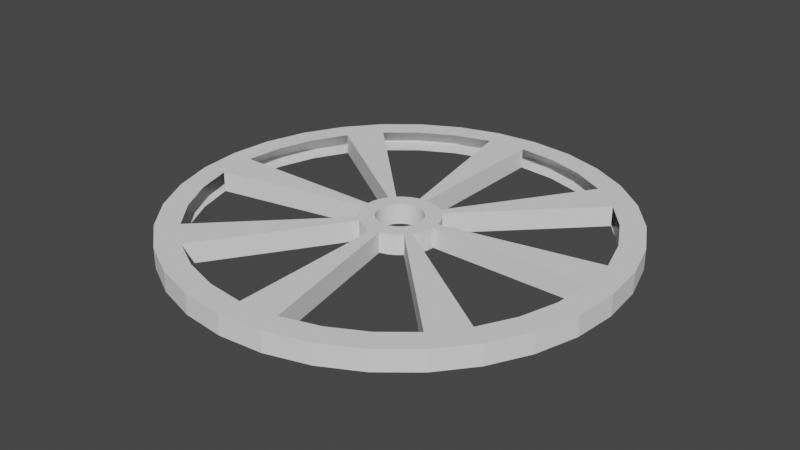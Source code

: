 # Source: szeker.blend  (saved by Blender 2.83.20; exported with 4.5.12 LTS)
import bpy
from mathutils import Matrix  # noqa: F401  (used for matrix-valued properties, if any)

bpy.ops.wm.read_factory_settings(use_empty=True)
scene = bpy.context.scene
scene.name = 'Scene'

# ---- collections
col_collection = bpy.data.collections.new('Collection'); scene.collection.children.link(col_collection)

# ---- world
world_world = bpy.data.worlds.new('World'); scene.world = world_world
world_world.use_nodes = True; world_world.node_tree.nodes.clear()
_N = world_world.node_tree.nodes; _L = world_world.node_tree.links
n0 = _N.new('ShaderNodeOutputWorld'); n0.name = 'World Output'; n0.location = (300, 300)
n1 = _N.new('ShaderNodeBackground'); n1.name = 'Background'; n1.location = (10, 300)
n1.inputs[0].default_value = (0.05088, 0.05088, 0.05088, 1.0)
_L.new(n1.outputs[0], n0.inputs[0])
n0.is_active_output = True
world_world.color = (0.05088, 0.05088, 0.05088)
world_world.use_sun_shadow = False
world_world.sun_shadow_jitter_overblur = 0.0

# ---- meshes
me_henger = bpy.data.meshes.new('Henger')
me_henger.from_pydata([(-3.069e-07, 0.1961, 1.0), (0.03826, 0.1924, 1.0), (0.07506, 0.1812, 1.0), (0.109, 0.1631, 1.0), (0.1387, 0.1387, 1.0), (0.1631, 0.109, 1.0), (0.1812, 0.07506, 1.0), (0.1924, 0.03826, 1.0), (0.1961, -4.788e-08, 1.0), (0.1924, -0.03826, 1.0), (0.1812, -0.07506, 1.0), (0.1631, -0.109, 1.0), (0.1387, -0.1387, 1.0), (0.109, -0.1631, 1.0), (0.07506, -0.1812, 1.0), (0.03826, -0.1924, 1.0), (-7.909e-08, -0.1961, 1.0), (-0.03826, -0.1924, 1.0), (-0.07506, -0.1812, 1.0), (-0.109, -0.1631, 1.0), (-0.1387, -0.1387, 1.0), (-0.1631, -0.109, 1.0), (-0.1812, -0.07506, 1.0), (-0.1924, -0.03826, 1.0), (-0.1961, 2.314e-07, 1.0), (-0.1924, 0.03826, 1.0), (-0.1812, 0.07506, 1.0), (-0.1631, 0.109, 1.0), (-0.1387, 0.1387, 1.0), (-0.109, 0.1631, 1.0), (-0.07506, 0.1812, 1.0), (-0.03826, 0.1924, 1.0), (0.1951, 0.9808, 1.0), (0.0, 1.0, 1.0), (0.3827, 0.9239, 1.0), (0.5556, 0.8315, 1.0), (0.7071, 0.7071, 1.0), (0.8315, 0.5556, 1.0), (0.9239, 0.3827, 1.0), (0.9808, 0.1951, 1.0), (1.0, 7.55e-08, 1.0), (0.9808, -0.1951, 1.0), (0.9239, -0.3827, 1.0), (0.8315, -0.5556, 1.0), (0.7071, -0.7071, 1.0), (0.5556, -0.8315, 1.0), (0.3827, -0.9239, 1.0), (0.1951, -0.9808, 1.0), (-3.258e-07, -1.0, 1.0), (-0.1951, -0.9808, 1.0), (-0.3827, -0.9239, 1.0), (-0.5556, -0.8315, 1.0), (-0.7071, -0.7071, 1.0), (-0.8315, -0.5556, 1.0), (-0.9239, -0.3827, 1.0), (-0.9808, -0.1951, 1.0), (-1.0, 9.656e-07, 1.0), (-0.9808, 0.1951, 1.0), (-0.9239, 0.3827, 1.0), (-0.8315, 0.5556, 1.0), (-0.7071, 0.7071, 1.0), (-0.5556, 0.8315, 1.0), (-0.3827, 0.9239, 1.0), (-0.1951, 0.9808, 1.0), (0.02258, 0.1135, 1.0), (-3.752e-07, 0.1157, 1.0), (0.04429, 0.1069, 1.0), (0.0643, 0.09624, 1.0), (0.09624, 0.0643, 1.0), (0.08184, 0.08184, 1.0), (0.1069, 0.04429, 1.0), (0.1135, 0.02258, 1.0), (0.1135, -0.02258, 1.0), (0.1157, -9.663e-08, 1.0), (0.1069, -0.04429, 1.0), (0.09624, -0.0643, 1.0), (0.0643, -0.09624, 1.0), (0.08184, -0.08184, 1.0), (0.04429, -0.1069, 1.0), (0.02258, -0.1135, 1.0), (-0.02258, -0.1135, 1.0), (5.813e-08, -0.1157, 1.0), (-0.04429, -0.1069, 1.0), (-0.0643, -0.09624, 1.0), (-0.09624, -0.0643, 1.0), (-0.08184, -0.08184, 1.0), (-0.1069, -0.04429, 1.0), (-0.1135, -0.02258, 1.0), (-0.1135, 0.02258, 1.0), (-0.1157, 8.904e-08, 1.0), (-0.1069, 0.04429, 1.0), (-0.09624, 0.0643, 1.0), (-0.0643, 0.09624, 1.0), (-0.08184, 0.08184, 1.0), (-0.04429, 0.1069, 1.0), (-0.02258, 0.1135, 1.0), (0.1951, 0.9808, -0.03452), (-8.432e-10, 1.0, -0.03452), (0.3827, 0.9239, -0.03452), (0.5556, 0.8315, -0.03452), (0.7071, 0.7071, -0.03452), (0.8315, 0.5556, -0.03452), (0.9239, 0.3827, -0.03452), (0.9808, 0.1951, -0.03452), (1.0, 7.55e-08, -0.03452), (0.9808, -0.1951, -0.03452), (0.9239, -0.3827, -0.03452), (0.8315, -0.5556, -0.03452), (0.7071, -0.7071, -0.03452), (0.5556, -0.8315, -0.03452), (0.3827, -0.9239, -0.03452), (0.1951, -0.9808, -0.03452), (-3.267e-07, -1.0, -0.03452), (-0.1951, -0.9808, -0.03452), (-0.3827, -0.9239, -0.03452), (-0.5556, -0.8315, -0.03452), (-0.7071, -0.7071, -0.03452), (-0.8315, -0.5556, -0.03452), (-0.9239, -0.3827, -0.03452), (-0.9808, -0.1951, -0.03452), (-1.0, 9.656e-07, -0.03452), (-0.9808, 0.1951, -0.03452), (-0.9239, 0.3827, -0.03452), (-0.8315, 0.5556, -0.03452), (-0.7071, 0.7071, -0.03452), (-0.5556, 0.8315, -0.03452), (-0.3827, 0.9239, -0.03452), (-0.1951, 0.9808, -0.03452), (0.02258, 0.1135, -0.03452), (-3.761e-07, 0.1157, -0.03452), (0.04429, 0.1069, -0.03452), (0.0643, 0.09624, -0.03452), (0.1387, 0.1387, -0.03452), (0.109, 0.1631, -0.03452), (0.09624, 0.0643, -0.03452), (0.08184, 0.08184, -0.03452), (0.1069, 0.04429, -0.03452), (0.1135, 0.02258, -0.03452), (0.1961, -4.787e-08, -0.03452), (0.1924, 0.03826, -0.03452), (0.1135, -0.02258, -0.03452), (0.1157, -9.662e-08, -0.03452), (0.1069, -0.04429, -0.03452), (0.09624, -0.0643, -0.03452), (0.1387, -0.1387, -0.03452), (0.1631, -0.109, -0.03452), (0.0643, -0.09624, -0.03452), (0.08184, -0.08184, -0.03452), (0.04429, -0.1069, -0.03452), (0.02258, -0.1135, -0.03452), (-7.993e-08, -0.1961, -0.03452), (0.03826, -0.1924, -0.03452), (-0.02258, -0.1135, -0.03452), (5.728e-08, -0.1157, -0.03452), (-0.04429, -0.1069, -0.03452), (-0.0643, -0.09624, -0.03452), (-0.1387, -0.1387, -0.03452), (-0.109, -0.1631, -0.03452), (-0.09624, -0.0643, -0.03452), (-0.08184, -0.08184, -0.03452), (-0.1069, -0.04429, -0.03452), (-0.1135, -0.02258, -0.03452), (-0.1961, 2.314e-07, -0.03452), (-0.1924, -0.03826, -0.03452), (-0.1135, 0.02258, -0.03452), (-0.1157, 8.904e-08, -0.03452), (-0.1069, 0.04429, -0.03452), (-0.09624, 0.0643, -0.03452), (-0.1387, 0.1387, -0.03452), (-0.1631, 0.109, -0.03452), (-0.0643, 0.09624, -0.03452), (-0.08184, 0.08184, -0.03452), (-0.04429, 0.1069, -0.03452), (-0.02258, 0.1135, -0.03452), (-3.078e-07, 0.1961, -0.03452), (-0.03826, 0.1924, -0.03452), (0.03826, 0.1924, -0.03452), (0.07506, 0.1812, -0.03452), (0.1631, 0.109, -0.03452), (0.1812, 0.07506, -0.03452), (0.1924, -0.03826, -0.03452), (0.1812, -0.07506, -0.03452), (0.109, -0.1631, -0.03452), (0.07506, -0.1812, -0.03452), (-0.03826, -0.1924, -0.03452), (-0.07506, -0.1812, -0.03452), (-0.1631, -0.109, -0.03452), (-0.1812, -0.07506, -0.03452), (-0.1924, 0.03826, -0.03452), (-0.1812, 0.07506, -0.03452), (-0.109, 0.1631, -0.03452), (-0.07506, 0.1812, -0.03452), (0.2184, 1.098, 1.0), (4.605e-08, 1.119, 1.0), (0.4283, 1.034, 1.0), (0.6218, 0.9307, 1.0), (0.7915, 0.7915, 1.0), (0.9307, 0.6218, 1.0), (1.034, 0.4283, 1.0), (1.098, 0.2184, 1.0), (1.119, 9.369e-08, 1.0), (1.098, -0.2184, 1.0), (1.034, -0.4283, 1.0), (0.9307, -0.6218, 1.0), (0.7915, -0.7915, 1.0), (0.6218, -0.9307, 1.0), (0.4283, -1.034, 1.0), (0.2184, -1.098, 1.0), (-3.622e-07, -1.119, 1.0), (-0.2184, -1.098, 1.0), (-0.4283, -1.034, 1.0), (-0.6218, -0.9307, 1.0), (-0.7915, -0.7915, 1.0), (-0.9307, -0.6218, 1.0), (-1.034, -0.4283, 1.0), (-1.098, -0.2184, 1.0), (-1.119, 1.075e-06, 1.0), (-1.098, 0.2184, 1.0), (-1.034, 0.4283, 1.0), (-0.9307, 0.6218, 1.0), (-0.7915, 0.7915, 1.0), (-0.6218, 0.9307, 1.0), (-0.4283, 1.034, 1.0), (-0.2184, 1.098, 1.0), (0.2184, 1.098, -0.03452), (4.521e-08, 1.119, -0.03452), (0.4283, 1.034, -0.03452), (0.6218, 0.9307, -0.03452), (0.7915, 0.7915, -0.03452), (0.9307, 0.6218, -0.03452), (1.034, 0.4283, -0.03452), (1.098, 0.2184, -0.03452), (1.119, 9.37e-08, -0.03452), (1.098, -0.2184, -0.03452), (1.034, -0.4283, -0.03452), (0.9307, -0.6218, -0.03452), (0.7915, -0.7915, -0.03452), (0.6218, -0.9307, -0.03452), (0.4283, -1.034, -0.03452), (0.2184, -1.098, -0.03452), (-3.631e-07, -1.119, -0.03452), (-0.2184, -1.098, -0.03452), (-0.4283, -1.034, -0.03452), (-0.6218, -0.9307, -0.03452), (-0.7915, -0.7915, -0.03452), (-0.9307, -0.6218, -0.03452), (-1.034, -0.4283, -0.03452), (-1.098, -0.2184, -0.03452), (-1.119, 1.075e-06, -0.03452), (-1.098, 0.2184, -0.03452), (-1.034, 0.4283, -0.03452), (-0.9307, 0.6218, -0.03452), (-0.7915, 0.7915, -0.03452), (-0.6218, 0.9307, -0.03452), (-0.4283, 1.034, -0.03452), (-0.2184, 1.098, -0.03452)], [], [(133, 132, 100, 99), (3, 35, 36, 4), (7, 39, 40, 8), (11, 43, 44, 12), (15, 47, 48, 16), (19, 51, 52, 20), (23, 55, 56, 24), (27, 59, 60, 28), (31, 63, 33, 0), (65, 0, 1, 64), (64, 1, 2, 66), (66, 2, 3, 67), (67, 3, 4, 69), (69, 4, 5, 68), (68, 5, 6, 70), (70, 6, 7, 71), (71, 7, 8, 73), (73, 8, 9, 72), (72, 9, 10, 74), (74, 10, 11, 75), (75, 11, 12, 77), (77, 12, 13, 76), (76, 13, 14, 78), (78, 14, 15, 79), (79, 15, 16, 81), (81, 16, 17, 80), (80, 17, 18, 82), (82, 18, 19, 83), (83, 19, 20, 85), (85, 20, 21, 84), (84, 21, 22, 86), (86, 22, 23, 87), (87, 23, 24, 89), (89, 24, 25, 88), (88, 25, 26, 90), (90, 26, 27, 91), (91, 27, 28, 93), (93, 28, 29, 92), (92, 29, 30, 94), (94, 30, 31, 95), (95, 31, 0, 65), (139, 138, 104, 103), (145, 144, 108, 107), (151, 150, 112, 111), (157, 156, 116, 115), (163, 162, 120, 119), (169, 168, 124, 123), (175, 174, 97, 127), (129, 128, 176, 174), (128, 130, 177, 176), (130, 131, 133, 177), (131, 135, 132, 133), (135, 134, 178, 132), (134, 136, 179, 178), (136, 137, 139, 179), (137, 141, 138, 139), (141, 140, 180, 138), (140, 142, 181, 180), (142, 143, 145, 181), (143, 147, 144, 145), (147, 146, 182, 144), (146, 148, 183, 182), (148, 149, 151, 183), (149, 153, 150, 151), (153, 152, 184, 150), (152, 154, 185, 184), (154, 155, 157, 185), (155, 159, 156, 157), (159, 158, 186, 156), (158, 160, 187, 186), (160, 161, 163, 187), (161, 165, 162, 163), (165, 164, 188, 162), (164, 166, 189, 188), (166, 167, 169, 189), (167, 171, 168, 169), (171, 170, 190, 168), (170, 172, 191, 190), (172, 173, 175, 191), (173, 129, 174, 175), (24, 56, 120, 162), (107, 108, 236, 235), (59, 27, 169, 123), (57, 56, 216, 217), (28, 60, 124, 168), (106, 107, 235, 234), (63, 31, 175, 127), (56, 55, 215, 216), (1, 0, 174, 176), (105, 106, 234, 233), (2, 1, 176, 177), (55, 54, 214, 215), (3, 2, 177, 133), (54, 53, 213, 214), (67, 69, 135, 131), (65, 64, 128, 129), (5, 4, 132, 178), (64, 66, 130, 128), (6, 5, 178, 179), (66, 67, 131, 130), (7, 6, 179, 139), (71, 73, 141, 137), (69, 68, 134, 135), (9, 8, 138, 180), (68, 70, 136, 134), (10, 9, 180, 181), (70, 71, 137, 136), (11, 10, 181, 145), (75, 77, 147, 143), (73, 72, 140, 141), (13, 12, 144, 182), (72, 74, 142, 140), (14, 13, 182, 183), (74, 75, 143, 142), (15, 14, 183, 151), (79, 81, 153, 149), (77, 76, 146, 147), (17, 16, 150, 184), (76, 78, 148, 146), (18, 17, 184, 185), (78, 79, 149, 148), (19, 18, 185, 157), (83, 85, 159, 155), (81, 80, 152, 153), (21, 20, 156, 186), (80, 82, 154, 152), (22, 21, 186, 187), (82, 83, 155, 154), (23, 22, 187, 163), (104, 105, 233, 232), (87, 89, 165, 161), (85, 84, 158, 159), (53, 52, 212, 213), (25, 24, 162, 188), (84, 86, 160, 158), (103, 104, 232, 231), (26, 25, 188, 189), (86, 87, 161, 160), (52, 51, 211, 212), (27, 26, 189, 169), (102, 103, 231, 230), (91, 93, 171, 167), (89, 88, 164, 165), (101, 102, 230, 229), (29, 28, 168, 190), (88, 90, 166, 164), (51, 50, 210, 211), (30, 29, 190, 191), (90, 91, 167, 166), (127, 97, 225, 255), (31, 30, 191, 175), (100, 101, 229, 228), (95, 65, 129, 173), (93, 92, 170, 171), (50, 49, 209, 210), (92, 94, 172, 170), (126, 127, 255, 254), (94, 95, 173, 172), (99, 100, 228, 227), (49, 48, 208, 209), (0, 33, 97, 174), (125, 126, 254, 253), (35, 3, 133, 99), (98, 99, 227, 226), (4, 36, 100, 132), (48, 47, 207, 208), (39, 7, 139, 103), (124, 125, 253, 252), (8, 40, 104, 138), (96, 98, 226, 224), (43, 11, 145, 107), (47, 46, 206, 207), (12, 44, 108, 144), (123, 124, 252, 251), (47, 15, 151, 111), (97, 96, 224, 225), (16, 48, 112, 150), (46, 45, 205, 206), (51, 19, 157, 115), (122, 123, 251, 250), (20, 52, 116, 156), (45, 44, 204, 205), (55, 23, 163, 119), (121, 122, 250, 249), (218, 217, 249, 250), (219, 218, 250, 251), (220, 219, 251, 252), (221, 220, 252, 253), (222, 221, 253, 254), (223, 222, 254, 255), (193, 223, 255, 225), (192, 193, 225, 224), (194, 192, 224, 226), (195, 194, 226, 227), (196, 195, 227, 228), (197, 196, 228, 229), (198, 197, 229, 230), (199, 198, 230, 231), (200, 199, 231, 232), (201, 200, 232, 233), (202, 201, 233, 234), (203, 202, 234, 235), (204, 203, 235, 236), (205, 204, 236, 237), (206, 205, 237, 238), (207, 206, 238, 239), (208, 207, 239, 240), (209, 208, 240, 241), (210, 209, 241, 242), (211, 210, 242, 243), (212, 211, 243, 244), (213, 212, 244, 245), (214, 213, 245, 246), (215, 214, 246, 247), (216, 215, 247, 248), (217, 216, 248, 249), (58, 57, 217, 218), (108, 109, 237, 236), (59, 58, 218, 219), (109, 110, 238, 237), (32, 33, 193, 192), (60, 59, 219, 220), (110, 111, 239, 238), (34, 32, 192, 194), (61, 60, 220, 221), (111, 112, 240, 239), (35, 34, 194, 195), (62, 61, 221, 222), (112, 113, 241, 240), (36, 35, 195, 196), (63, 62, 222, 223), (113, 114, 242, 241), (37, 36, 196, 197), (33, 63, 223, 193), (114, 115, 243, 242), (38, 37, 197, 198), (115, 116, 244, 243), (39, 38, 198, 199), (116, 117, 245, 244), (40, 39, 199, 200), (117, 118, 246, 245), (41, 40, 200, 201), (118, 119, 247, 246), (42, 41, 201, 202), (119, 120, 248, 247), (43, 42, 202, 203), (120, 121, 249, 248), (44, 43, 203, 204)])
_uv = me_henger.uv_layers.new(name='UVMap')
_uv.uv.foreach_set('vector', [0.2762, 0.2891, 0.2833, 0.2833, 0.4197, 0.4197, 0.3833, 0.4496, 0.2762, 0.2891, 0.3833, 0.4496, 0.4197, 0.4197, 0.2833, 0.2833, 0.2962, 0.2592, 0.4854, 0.2968, 0.49, 0.25, 0.2971, 0.25, 0.2891, 0.2238, 0.4496, 0.1167, 0.4197, 0.08029, 0.2833, 0.2167, 0.2592, 0.2038, 0.2968, 0.01461, 0.25, 0.01, 0.25, 0.2029, 0.2238, 0.2109, 0.1167, 0.05045, 0.08029, 0.08029, 0.2167, 0.2167, 0.2038, 0.2408, 0.01461, 0.2032, 0.01, 0.25, 0.2029, 0.25, 0.2109, 0.2762, 0.05045, 0.3833, 0.08029, 0.4197, 0.2167, 0.2833, 0.2408, 0.2962, 0.2032, 0.4854, 0.25, 0.49, 0.25, 0.2971, 0.25, 0.2778, 0.25, 0.2971, 0.2592, 0.2962, 0.2554, 0.2772, 0.2554, 0.2772, 0.2592, 0.2962, 0.268, 0.2935, 0.2606, 0.2757, 0.2606, 0.2757, 0.268, 0.2935, 0.2762, 0.2891, 0.2654, 0.2731, 0.2654, 0.2731, 0.2762, 0.2891, 0.2833, 0.2833, 0.2696, 0.2696, 0.2696, 0.2696, 0.2833, 0.2833, 0.2891, 0.2762, 0.2731, 0.2654, 0.2731, 0.2654, 0.2891, 0.2762, 0.2935, 0.268, 0.2757, 0.2606, 0.2757, 0.2606, 0.2935, 0.268, 0.2962, 0.2592, 0.2772, 0.2554, 0.2772, 0.2554, 0.2962, 0.2592, 0.2971, 0.25, 0.2778, 0.25, 0.2778, 0.25, 0.2971, 0.25, 0.2962, 0.2408, 0.2772, 0.2446, 0.2772, 0.2446, 0.2962, 0.2408, 0.2935, 0.232, 0.2757, 0.2394, 0.2757, 0.2394, 0.2935, 0.232, 0.2891, 0.2238, 0.2731, 0.2346, 0.2731, 0.2346, 0.2891, 0.2238, 0.2833, 0.2167, 0.2696, 0.2304, 0.2696, 0.2304, 0.2833, 0.2167, 0.2762, 0.2109, 0.2654, 0.2269, 0.2654, 0.2269, 0.2762, 0.2109, 0.268, 0.2065, 0.2606, 0.2243, 0.2606, 0.2243, 0.268, 0.2065, 0.2592, 0.2038, 0.2554, 0.2228, 0.2554, 0.2228, 0.2592, 0.2038, 0.25, 0.2029, 0.25, 0.2222, 0.25, 0.2222, 0.25, 0.2029, 0.2408, 0.2038, 0.2446, 0.2228, 0.2446, 0.2228, 0.2408, 0.2038, 0.232, 0.2065, 0.2394, 0.2243, 0.2394, 0.2243, 0.232, 0.2065, 0.2238, 0.2109, 0.2346, 0.2269, 0.2346, 0.2269, 0.2238, 0.2109, 0.2167, 0.2167, 0.2304, 0.2304, 0.2304, 0.2304, 0.2167, 0.2167, 0.2109, 0.2238, 0.2269, 0.2346, 0.2269, 0.2346, 0.2109, 0.2238, 0.2065, 0.232, 0.2243, 0.2394, 0.2243, 0.2394, 0.2065, 0.232, 0.2038, 0.2408, 0.2228, 0.2446, 0.2228, 0.2446, 0.2038, 0.2408, 0.2029, 0.25, 0.2222, 0.25, 0.2222, 0.25, 0.2029, 0.25, 0.2038, 0.2592, 0.2228, 0.2554, 0.2228, 0.2554, 0.2038, 0.2592, 0.2065, 0.268, 0.2243, 0.2606, 0.2243, 0.2606, 0.2065, 0.268, 0.2109, 0.2762, 0.2269, 0.2654, 0.2269, 0.2654, 0.2109, 0.2762, 0.2167, 0.2833, 0.2304, 0.2696, 0.2304, 0.2696, 0.2167, 0.2833, 0.2238, 0.2891, 0.2346, 0.2731, 0.2346, 0.2731, 0.2238, 0.2891, 0.232, 0.2935, 0.2394, 0.2757, 0.2394, 0.2757, 0.232, 0.2935, 0.2408, 0.2962, 0.2446, 0.2772, 0.2446, 0.2772, 0.2408, 0.2962, 0.25, 0.2971, 0.25, 0.2778, 0.2962, 0.2592, 0.2971, 0.25, 0.49, 0.25, 0.4854, 0.2968, 0.2891, 0.2238, 0.2833, 0.2167, 0.4197, 0.08029, 0.4496, 0.1167, 0.2592, 0.2038, 0.25, 0.2029, 0.25, 0.01, 0.2968, 0.01461, 0.2238, 0.2109, 0.2167, 0.2167, 0.08029, 0.08029, 0.1167, 0.05045, 0.2038, 0.2408, 0.2029, 0.25, 0.01, 0.25, 0.01461, 0.2032, 0.2109, 0.2762, 0.2167, 0.2833, 0.08029, 0.4197, 0.05045, 0.3833, 0.2408, 0.2962, 0.25, 0.2971, 0.25, 0.49, 0.2032, 0.4854, 0.25, 0.2778, 0.2554, 0.2772, 0.2592, 0.2962, 0.25, 0.2971, 0.2554, 0.2772, 0.2606, 0.2757, 0.268, 0.2935, 0.2592, 0.2962, 0.2606, 0.2757, 0.2654, 0.2731, 0.2762, 0.2891, 0.268, 0.2935, 0.2654, 0.2731, 0.2696, 0.2696, 0.2833, 0.2833, 0.2762, 0.2891, 0.2696, 0.2696, 0.2731, 0.2654, 0.2891, 0.2762, 0.2833, 0.2833, 0.2731, 0.2654, 0.2757, 0.2606, 0.2935, 0.268, 0.2891, 0.2762, 0.2757, 0.2606, 0.2772, 0.2554, 0.2962, 0.2592, 0.2935, 0.268, 0.2772, 0.2554, 0.2778, 0.25, 0.2971, 0.25, 0.2962, 0.2592, 0.2778, 0.25, 0.2772, 0.2446, 0.2962, 0.2408, 0.2971, 0.25, 0.2772, 0.2446, 0.2757, 0.2394, 0.2935, 0.232, 0.2962, 0.2408, 0.2757, 0.2394, 0.2731, 0.2346, 0.2891, 0.2238, 0.2935, 0.232, 0.2731, 0.2346, 0.2696, 0.2304, 0.2833, 0.2167, 0.2891, 0.2238, 0.2696, 0.2304, 0.2654, 0.2269, 0.2762, 0.2109, 0.2833, 0.2167, 0.2654, 0.2269, 0.2606, 0.2243, 0.268, 0.2065, 0.2762, 0.2109, 0.2606, 0.2243, 0.2554, 0.2228, 0.2592, 0.2038, 0.268, 0.2065, 0.2554, 0.2228, 0.25, 0.2222, 0.25, 0.2029, 0.2592, 0.2038, 0.25, 0.2222, 0.2446, 0.2228, 0.2408, 0.2038, 0.25, 0.2029, 0.2446, 0.2228, 0.2394, 0.2243, 0.232, 0.2065, 0.2408, 0.2038, 0.2394, 0.2243, 0.2346, 0.2269, 0.2238, 0.2109, 0.232, 0.2065, 0.2346, 0.2269, 0.2304, 0.2304, 0.2167, 0.2167, 0.2238, 0.2109, 0.2304, 0.2304, 0.2269, 0.2346, 0.2109, 0.2238, 0.2167, 0.2167, 0.2269, 0.2346, 0.2243, 0.2394, 0.2065, 0.232, 0.2109, 0.2238, 0.2243, 0.2394, 0.2228, 0.2446, 0.2038, 0.2408, 0.2065, 0.232, 0.2228, 0.2446, 0.2222, 0.25, 0.2029, 0.25, 0.2038, 0.2408, 0.2222, 0.25, 0.2228, 0.2554, 0.2038, 0.2592, 0.2029, 0.25, 0.2228, 0.2554, 0.2243, 0.2606, 0.2065, 0.268, 0.2038, 0.2592, 0.2243, 0.2606, 0.2269, 0.2654, 0.2109, 0.2762, 0.2065, 0.268, 0.2269, 0.2654, 0.2304, 0.2696, 0.2167, 0.2833, 0.2109, 0.2762, 0.2304, 0.2696, 0.2346, 0.2731, 0.2238, 0.2891, 0.2167, 0.2833, 0.2346, 0.2731, 0.2394, 0.2757, 0.232, 0.2935, 0.2238, 0.2891, 0.2394, 0.2757, 0.2446, 0.2772, 0.2408, 0.2962, 0.232, 0.2935, 0.2446, 0.2772, 0.25, 0.2778, 0.25, 0.2971, 0.2408, 0.2962, 0.2029, 0.25, 0.01, 0.25, 0.01, 0.25, 0.2029, 0.25, 0.4496, 0.1167, 0.4197, 0.08029, 0.4197, 0.08029, 0.4496, 0.1167, 0.05045, 0.3833, 0.2109, 0.2762, 0.2109, 0.2762, 0.05045, 0.3833, 0.0, 0.0, 0.0, 0.0, 0.0, 0.0, 0.0, 0.0, 0.2167, 0.2833, 0.08029, 0.4197, 0.08029, 0.4197, 0.2167, 0.2833, 0.0, 0.0, 0.0, 0.0, 0.0, 0.0, 0.0, 0.0, 0.2032, 0.4854, 0.2408, 0.2962, 0.2408, 0.2962, 0.2032, 0.4854, 0.01, 0.25, 0.01461, 0.2032, 0.01461, 0.2032, 0.01, 0.25, 0.2592, 0.2962, 0.25, 0.2971, 0.25, 0.2971, 0.2592, 0.2962, 0.0, 0.0, 0.0, 0.0, 0.0, 0.0, 0.0, 0.0, 0.268, 0.2935, 0.2592, 0.2962, 0.2592, 0.2962, 0.268, 0.2935, 0.0, 0.0, 0.0, 0.0, 0.0, 0.0, 0.0, 0.0, 0.2762, 0.2891, 0.268, 0.2935, 0.268, 0.2935, 0.2762, 0.2891, 0.0, 0.0, 0.0, 0.0, 0.0, 0.0, 0.0, 0.0, 0.2654, 0.2731, 0.2696, 0.2696, 0.2696, 0.2696, 0.2654, 0.2731, 0.25, 0.2778, 0.2554, 0.2772, 0.2554, 0.2772, 0.25, 0.2778, 0.2891, 0.2762, 0.2833, 0.2833, 0.2833, 0.2833, 0.2891, 0.2762, 0.2554, 0.2772, 0.2606, 0.2757, 0.2606, 0.2757, 0.2554, 0.2772, 0.2935, 0.268, 0.2891, 0.2762, 0.2891, 0.2762, 0.2935, 0.268, 0.2606, 0.2757, 0.2654, 0.2731, 0.2654, 0.2731, 0.2606, 0.2757, 0.2962, 0.2592, 0.2935, 0.268, 0.2935, 0.268, 0.2962, 0.2592, 0.2772, 0.2554, 0.2778, 0.25, 0.2778, 0.25, 0.2772, 0.2554, 0.2696, 0.2696, 0.2731, 0.2654, 0.2731, 0.2654, 0.2696, 0.2696, 0.2962, 0.2408, 0.2971, 0.25, 0.2971, 0.25, 0.2962, 0.2408, 0.2731, 0.2654, 0.2757, 0.2606, 0.2757, 0.2606, 0.2731, 0.2654, 0.2935, 0.232, 0.2962, 0.2408, 0.2962, 0.2408, 0.2935, 0.232, 0.2757, 0.2606, 0.2772, 0.2554, 0.2772, 0.2554, 0.2757, 0.2606, 0.2891, 0.2238, 0.2935, 0.232, 0.2935, 0.232, 0.2891, 0.2238, 0.2731, 0.2346, 0.2696, 0.2304, 0.2696, 0.2304, 0.2731, 0.2346, 0.2778, 0.25, 0.2772, 0.2446, 0.2772, 0.2446, 0.2778, 0.25, 0.2762, 0.2109, 0.2833, 0.2167, 0.2833, 0.2167, 0.2762, 0.2109, 0.2772, 0.2446, 0.2757, 0.2394, 0.2757, 0.2394, 0.2772, 0.2446, 0.268, 0.2065, 0.2762, 0.2109, 0.2762, 0.2109, 0.268, 0.2065, 0.2757, 0.2394, 0.2731, 0.2346, 0.2731, 0.2346, 0.2757, 0.2394, 0.2592, 0.2038, 0.268, 0.2065, 0.268, 0.2065, 0.2592, 0.2038, 0.2554, 0.2228, 0.25, 0.2222, 0.25, 0.2222, 0.2554, 0.2228, 0.2696, 0.2304, 0.2654, 0.2269, 0.2654, 0.2269, 0.2696, 0.2304, 0.2408, 0.2038, 0.25, 0.2029, 0.25, 0.2029, 0.2408, 0.2038, 0.2654, 0.2269, 0.2606, 0.2243, 0.2606, 0.2243, 0.2654, 0.2269, 0.232, 0.2065, 0.2408, 0.2038, 0.2408, 0.2038, 0.232, 0.2065, 0.2606, 0.2243, 0.2554, 0.2228, 0.2554, 0.2228, 0.2606, 0.2243, 0.2238, 0.2109, 0.232, 0.2065, 0.232, 0.2065, 0.2238, 0.2109, 0.2346, 0.2269, 0.2304, 0.2304, 0.2304, 0.2304, 0.2346, 0.2269, 0.25, 0.2222, 0.2446, 0.2228, 0.2446, 0.2228, 0.25, 0.2222, 0.2109, 0.2238, 0.2167, 0.2167, 0.2167, 0.2167, 0.2109, 0.2238, 0.2446, 0.2228, 0.2394, 0.2243, 0.2394, 0.2243, 0.2446, 0.2228, 0.2065, 0.232, 0.2109, 0.2238, 0.2109, 0.2238, 0.2065, 0.232, 0.2394, 0.2243, 0.2346, 0.2269, 0.2346, 0.2269, 0.2394, 0.2243, 0.2038, 0.2408, 0.2065, 0.232, 0.2065, 0.232, 0.2038, 0.2408, 0.0, 0.0, 0.0, 0.0, 0.0, 0.0, 0.0, 0.0, 0.2228, 0.2446, 0.2222, 0.25, 0.2222, 0.25, 0.2228, 0.2446, 0.2304, 0.2304, 0.2269, 0.2346, 0.2269, 0.2346, 0.2304, 0.2304, 0.0, 0.0, 0.0, 0.0, 0.0, 0.0, 0.0, 0.0, 0.2038, 0.2592, 0.2029, 0.25, 0.2029, 0.25, 0.2038, 0.2592, 0.2269, 0.2346, 0.2243, 0.2394, 0.2243, 0.2394, 0.2269, 0.2346, 0.4854, 0.2968, 0.49, 0.25, 0.49, 0.25, 0.4854, 0.2968, 0.2065, 0.268, 0.2038, 0.2592, 0.2038, 0.2592, 0.2065, 0.268, 0.2243, 0.2394, 0.2228, 0.2446, 0.2228, 0.2446, 0.2243, 0.2394, 0.08029, 0.08029, 0.1167, 0.05045, 0.1167, 0.05045, 0.08029, 0.08029, 0.2109, 0.2762, 0.2065, 0.268, 0.2065, 0.268, 0.2109, 0.2762, 0.0, 0.0, 0.0, 0.0, 0.0, 0.0, 0.0, 0.0, 0.2269, 0.2654, 0.2304, 0.2696, 0.2304, 0.2696, 0.2269, 0.2654, 0.2222, 0.25, 0.2228, 0.2554, 0.2228, 0.2554, 0.2222, 0.25, 0.0, 0.0, 0.0, 0.0, 0.0, 0.0, 0.0, 0.0, 0.2238, 0.2891, 0.2167, 0.2833, 0.2167, 0.2833, 0.2238, 0.2891, 0.2228, 0.2554, 0.2243, 0.2606, 0.2243, 0.2606, 0.2228, 0.2554, 0.0, 0.0, 0.0, 0.0, 0.0, 0.0, 0.0, 0.0, 0.232, 0.2935, 0.2238, 0.2891, 0.2238, 0.2891, 0.232, 0.2935, 0.2243, 0.2606, 0.2269, 0.2654, 0.2269, 0.2654, 0.2243, 0.2606, 0.2032, 0.4854, 0.25, 0.49, 0.25, 0.49, 0.2032, 0.4854, 0.2408, 0.2962, 0.232, 0.2935, 0.232, 0.2935, 0.2408, 0.2962, 0.0, 0.0, 0.0, 0.0, 0.0, 0.0, 0.0, 0.0, 0.2446, 0.2772, 0.25, 0.2778, 0.25, 0.2778, 0.2446, 0.2772, 0.2304, 0.2696, 0.2346, 0.2731, 0.2346, 0.2731, 0.2304, 0.2696, 0.0, 0.0, 0.0, 0.0, 0.0, 0.0, 0.0, 0.0, 0.2346, 0.2731, 0.2394, 0.2757, 0.2394, 0.2757, 0.2346, 0.2731, 0.0, 0.0, 0.0, 0.0, 0.0, 0.0, 0.0, 0.0, 0.2394, 0.2757, 0.2446, 0.2772, 0.2446, 0.2772, 0.2394, 0.2757, 0.3833, 0.4496, 0.4197, 0.4197, 0.4197, 0.4197, 0.3833, 0.4496, 0.0, 0.0, 0.0, 0.0, 0.0, 0.0, 0.0, 0.0, 0.25, 0.2971, 0.25, 0.49, 0.25, 0.49, 0.25, 0.2971, 0.0, 0.0, 0.0, 0.0, 0.0, 0.0, 0.0, 0.0, 0.3833, 0.4496, 0.2762, 0.2891, 0.2762, 0.2891, 0.3833, 0.4496, 0.0, 0.0, 0.0, 0.0, 0.0, 0.0, 0.0, 0.0, 0.2833, 0.2833, 0.4197, 0.4197, 0.4197, 0.4197, 0.2833, 0.2833, 0.25, 0.01, 0.2968, 0.01461, 0.2968, 0.01461, 0.25, 0.01, 0.4854, 0.2968, 0.2962, 0.2592, 0.2962, 0.2592, 0.4854, 0.2968, 0.0, 0.0, 0.0, 0.0, 0.0, 0.0, 0.0, 0.0, 0.2971, 0.25, 0.49, 0.25, 0.49, 0.25, 0.2971, 0.25, 0.0, 0.0, 0.0, 0.0, 0.0, 0.0, 0.0, 0.0, 0.4496, 0.1167, 0.2891, 0.2238, 0.2891, 0.2238, 0.4496, 0.1167, 0.0, 0.0, 0.0, 0.0, 0.0, 0.0, 0.0, 0.0, 0.2833, 0.2167, 0.4197, 0.08029, 0.4197, 0.08029, 0.2833, 0.2167, 0.05045, 0.3833, 0.08029, 0.4197, 0.08029, 0.4197, 0.05045, 0.3833, 0.2968, 0.01461, 0.2592, 0.2038, 0.2592, 0.2038, 0.2968, 0.01461, 0.0, 0.0, 0.0, 0.0, 0.0, 0.0, 0.0, 0.0, 0.25, 0.2029, 0.25, 0.01, 0.25, 0.01, 0.25, 0.2029, 0.0, 0.0, 0.0, 0.0, 0.0, 0.0, 0.0, 0.0, 0.1167, 0.05045, 0.2238, 0.2109, 0.2238, 0.2109, 0.1167, 0.05045, 0.0, 0.0, 0.0, 0.0, 0.0, 0.0, 0.0, 0.0, 0.2167, 0.2167, 0.08029, 0.08029, 0.08029, 0.08029, 0.2167, 0.2167, 0.0, 0.0, 0.0, 0.0, 0.0, 0.0, 0.0, 0.0, 0.01461, 0.2032, 0.2038, 0.2408, 0.2038, 0.2408, 0.01461, 0.2032, 0.0, 0.0, 0.0, 0.0, 0.0, 0.0, 0.0, 0.0, 0.0, 0.0, 0.0, 0.0, 0.0, 0.0, 0.0, 0.0, 0.0, 0.0, 0.0, 0.0, 0.0, 0.0, 0.0, 0.0, 0.08029, 0.4197, 0.05045, 0.3833, 0.05045, 0.3833, 0.08029, 0.4197, 0.0, 0.0, 0.0, 0.0, 0.0, 0.0, 0.0, 0.0, 0.0, 0.0, 0.0, 0.0, 0.0, 0.0, 0.0, 0.0, 0.0, 0.0, 0.0, 0.0, 0.0, 0.0, 0.0, 0.0, 0.25, 0.49, 0.2032, 0.4854, 0.2032, 0.4854, 0.25, 0.49, 0.0, 0.0, 0.0, 0.0, 0.0, 0.0, 0.0, 0.0, 0.0, 0.0, 0.0, 0.0, 0.0, 0.0, 0.0, 0.0, 0.0, 0.0, 0.0, 0.0, 0.0, 0.0, 0.0, 0.0, 0.4197, 0.4197, 0.3833, 0.4496, 0.3833, 0.4496, 0.4197, 0.4197, 0.0, 0.0, 0.0, 0.0, 0.0, 0.0, 0.0, 0.0, 0.0, 0.0, 0.0, 0.0, 0.0, 0.0, 0.0, 0.0, 0.0, 0.0, 0.0, 0.0, 0.0, 0.0, 0.0, 0.0, 0.49, 0.25, 0.4854, 0.2968, 0.4854, 0.2968, 0.49, 0.25, 0.0, 0.0, 0.0, 0.0, 0.0, 0.0, 0.0, 0.0, 0.0, 0.0, 0.0, 0.0, 0.0, 0.0, 0.0, 0.0, 0.0, 0.0, 0.0, 0.0, 0.0, 0.0, 0.0, 0.0, 0.4197, 0.08029, 0.4496, 0.1167, 0.4496, 0.1167, 0.4197, 0.08029, 0.0, 0.0, 0.0, 0.0, 0.0, 0.0, 0.0, 0.0, 0.0, 0.0, 0.0, 0.0, 0.0, 0.0, 0.0, 0.0, 0.0, 0.0, 0.0, 0.0, 0.0, 0.0, 0.0, 0.0, 0.25, 0.01, 0.2968, 0.01461, 0.2968, 0.01461, 0.25, 0.01, 0.0, 0.0, 0.0, 0.0, 0.0, 0.0, 0.0, 0.0, 0.0, 0.0, 0.0, 0.0, 0.0, 0.0, 0.0, 0.0, 0.0, 0.0, 0.0, 0.0, 0.0, 0.0, 0.0, 0.0, 0.08029, 0.08029, 0.1167, 0.05045, 0.1167, 0.05045, 0.08029, 0.08029, 0.0, 0.0, 0.0, 0.0, 0.0, 0.0, 0.0, 0.0, 0.0, 0.0, 0.0, 0.0, 0.0, 0.0, 0.0, 0.0, 0.0, 0.0, 0.0, 0.0, 0.0, 0.0, 0.0, 0.0, 0.01, 0.25, 0.01461, 0.2032, 0.01461, 0.2032, 0.01, 0.25, 0.0, 0.0, 0.0, 0.0, 0.0, 0.0, 0.0, 0.0, 0.0, 0.0, 0.0, 0.0, 0.0, 0.0, 0.0, 0.0, 0.0, 0.0, 0.0, 0.0, 0.0, 0.0, 0.0, 0.0, 0.0, 0.0, 0.0, 0.0, 0.0, 0.0, 0.0, 0.0, 0.0, 0.0, 0.0, 0.0, 0.0, 0.0, 0.0, 0.0, 0.0, 0.0, 0.0, 0.0, 0.0, 0.0, 0.0, 0.0, 0.08029, 0.4197, 0.05045, 0.3833, 0.05045, 0.3833, 0.08029, 0.4197, 0.0, 0.0, 0.0, 0.0, 0.0, 0.0, 0.0, 0.0, 0.0, 0.0, 0.0, 0.0, 0.0, 0.0, 0.0, 0.0, 0.0, 0.0, 0.0, 0.0, 0.0, 0.0, 0.0, 0.0, 0.2968, 0.01461, 0.25, 0.01, 0.25, 0.01, 0.2968, 0.01461, 0.0, 0.0, 0.0, 0.0, 0.0, 0.0, 0.0, 0.0, 0.0, 0.0, 0.0, 0.0, 0.0, 0.0, 0.0, 0.0, 0.0, 0.0, 0.0, 0.0, 0.0, 0.0, 0.0, 0.0, 0.4197, 0.4197, 0.3833, 0.4496, 0.3833, 0.4496, 0.4197, 0.4197, 0.0, 0.0, 0.0, 0.0, 0.0, 0.0, 0.0, 0.0, 0.0, 0.0, 0.0, 0.0, 0.0, 0.0, 0.0, 0.0, 0.0, 0.0, 0.0, 0.0, 0.0, 0.0, 0.0, 0.0, 0.25, 0.49, 0.2032, 0.4854, 0.2032, 0.4854, 0.25, 0.49, 0.0, 0.0, 0.0, 0.0, 0.0, 0.0, 0.0, 0.0, 0.0, 0.0, 0.0, 0.0, 0.0, 0.0, 0.0, 0.0, 0.1167, 0.05045, 0.08029, 0.08029, 0.08029, 0.08029, 0.1167, 0.05045, 0.0, 0.0, 0.0, 0.0, 0.0, 0.0, 0.0, 0.0, 0.0, 0.0, 0.0, 0.0, 0.0, 0.0, 0.0, 0.0, 0.49, 0.25, 0.4854, 0.2968, 0.4854, 0.2968, 0.49, 0.25, 0.0, 0.0, 0.0, 0.0, 0.0, 0.0, 0.0, 0.0, 0.0, 0.0, 0.0, 0.0, 0.0, 0.0, 0.0, 0.0, 0.0, 0.0, 0.0, 0.0, 0.0, 0.0, 0.0, 0.0, 0.0, 0.0, 0.0, 0.0, 0.0, 0.0, 0.0, 0.0, 0.01461, 0.2032, 0.01, 0.25, 0.01, 0.25, 0.01461, 0.2032, 0.0, 0.0, 0.0, 0.0, 0.0, 0.0, 0.0, 0.0, 0.0, 0.0, 0.0, 0.0, 0.0, 0.0, 0.0, 0.0, 0.4197, 0.08029, 0.4496, 0.1167, 0.4496, 0.1167, 0.4197, 0.08029])
me_henger.use_remesh_fix_poles = True
me_henger.use_remesh_preserve_attributes = False
me_henger.use_mirror_vertex_groups = False
me_henger.update()

# ---- objects
ob_henger = bpy.data.objects.new('Henger', me_henger)

# ---- transforms, parenting, visibility, modifiers, constraints
ob_henger.location = (0.0, 0.0, 0.0)
ob_henger.scale = (0.5, 0.5, 0.05)
ob_henger.lineart.crease_threshold = 0.0

# ---- collection membership
col_collection.objects.link(ob_henger)

# ---- scene / render settings (as saved in the file)
scene.frame_start = 1; scene.frame_end = 250; scene.frame_set(1)
scene.render.engine = 'BLENDER_EEVEE_NEXT'
scene.cycles.use_denoising = False
scene.cycles.samples = 128
scene.cycles.sampling_pattern = 'TABULATED_SOBOL'
scene.cycles.use_adaptive_sampling = False
scene.cycles.use_light_tree = False
scene.view_settings.view_transform = 'Filmic'
bpy.context.view_layer.update()

# ---- added for rendering (the .blend has no active camera and no usable light): camera, sun
cam_auto = bpy.data.cameras.new('AutoCamera')
cam_auto.lens = 50.0
cam_auto.sensor_width = 36.0
cam_auto.clip_end = 1000.0
ob_auto_camera = bpy.data.objects.new('AutoCamera', cam_auto)
scene.collection.objects.link(ob_auto_camera)
ob_auto_camera.location = (1.46534, -1.75841, 1.19641)
ob_auto_camera.rotation_euler = (1.09748, -7.21219e-08, 0.694738)
scene.camera = ob_auto_camera
light_auto_sun = bpy.data.lights.new('AutoSun', 'SUN')
light_auto_sun.energy = 3.0
light_auto_sun.angle = 0.0523599
ob_auto_sun = bpy.data.objects.new('AutoSun', light_auto_sun)
scene.collection.objects.link(ob_auto_sun)
ob_auto_sun.rotation_euler = (0.872665, 0.174533, 0.523599)
bpy.context.view_layer.update()
